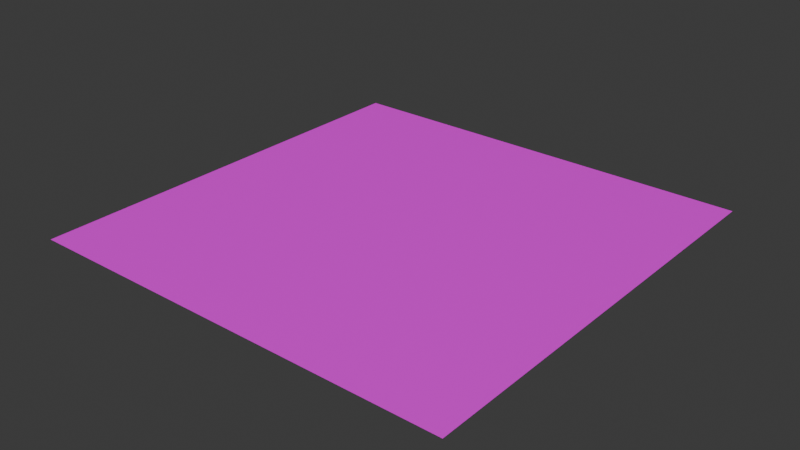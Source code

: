 # Source: char_slot.blend  (saved by Blender 4.5.88; exported with 4.5.12 LTS)
import bpy
from mathutils import Matrix  # noqa: F401  (used for matrix-valued properties, if any)

bpy.ops.wm.read_factory_settings(use_empty=True)
scene = bpy.context.scene
scene.name = 'Scene'

# ---- collections
col_collection = bpy.data.collections.new('Collection'); scene.collection.children.link(col_collection)

# ---- images (referenced by path relative to the original .blend; pixels are not part of the script)
import os
ASSET_DIR = os.environ.get("B2B_ASSET_DIR", "")  # directory of the original .blend (textures are referenced by path, not embedded)
HERE = os.path.dirname(os.path.abspath(__file__))  # packed textures are extracted next to this script under _unpacked/

def load_image(name, relpath, width, height, colorspace="sRGB"):
    """Load a texture the original file referenced (path relative to the .blend, or extracted next to this script)."""
    p = next((c for c in (os.path.join(HERE, relpath), os.path.join(ASSET_DIR, relpath)) if relpath and os.path.exists(c)), "")
    if p:
        img = bpy.data.images.load(p, check_existing=True)
        img.name = name
    else:  # same state as the original file: an image datablock whose file is absent (Cycles renders it pink)
        img = bpy.data.images.new(name, width, height)
        img.source = "FILE"
        img.filepath = "//" + (relpath or name)
    img.colorspace_settings.name = colorspace
    return img
img_char_slot_png = load_image('char_slot.png', 'char_slot.png', 1024, 1024, 'sRGB')

# ---- materials (node trees are filled in below, after node groups)
mat_material = bpy.data.materials.new('Material')
mat_material.alpha_threshold = 0.0
mat_material.preview_render_type = 'FLAT'
mat_material.roughness = 0.5
mat_material.line_color = (0.0, 0.0, 0.0, 1.0)

# ---- material node trees
mat_material.use_nodes = True; mat_material.node_tree.nodes.clear()
_N = mat_material.node_tree.nodes; _L = mat_material.node_tree.links
n0 = _N.new('ShaderNodeOutputMaterial'); n0.name = 'Material Output'; n0.location = (200, 100)
n1 = _N.new('ShaderNodeBsdfPrincipled'); n1.name = 'Principled BSDF'; n1.location = (-200, 100)
n1.inputs[3].default_value = 1.45
n2 = _N.new('ShaderNodeTexImage'); n2.name = 'Image Texture'; n2.location = (-490, 80)
n2.image = img_char_slot_png
_L.new(n1.outputs[0], n0.inputs[0])
_L.new(n2.outputs[0], n1.inputs[0])
n0.is_active_output = True

# ---- world
world_world = bpy.data.worlds.new('World'); scene.world = world_world
world_world.use_nodes = True; world_world.node_tree.nodes.clear()
_N = world_world.node_tree.nodes; _L = world_world.node_tree.links
n0 = _N.new('ShaderNodeOutputWorld'); n0.name = 'World Output'; n0.location = (200, 100)
n1 = _N.new('ShaderNodeBackground'); n1.name = 'Background'; n1.location = (-200, 100)
n1.inputs[0].default_value = (0.05088, 0.05088, 0.05088, 1.0)
_L.new(n1.outputs[0], n0.inputs[0])
n0.is_active_output = True
world_world.color = (0.05088, 0.05088, 0.05088)
world_world.sun_shadow_jitter_overblur = 0.0

# ---- meshes
me_plane = bpy.data.meshes.new('Plane')
me_plane.from_pydata([(-0.125, -0.125, 0.0), (0.125, -0.125, 0.0), (-0.125, 0.125, 0.0), (0.125, 0.125, 0.0)], [], [(0, 1, 3, 2)])
_uv = me_plane.uv_layers.new(name='UVMap')
_uv.uv.foreach_set('vector', [0.0, 0.0, 1.0, 0.0, 1.0, 1.0, 0.0, 1.0])
me_plane.materials.append(mat_material)
me_plane.update()

# ---- objects
ob_plane = bpy.data.objects.new('Plane', me_plane)

# ---- transforms, parenting, visibility, modifiers, constraints
ob_plane.location = (0.0, 0.0, 0.0)

# ---- collection membership
col_collection.objects.link(ob_plane)

# ---- scene / render settings (as saved in the file)
scene.frame_start = 1; scene.frame_end = 250; scene.frame_set(1)
scene.render.engine = 'BLENDER_EEVEE_NEXT'
bpy.context.view_layer.update()

# ---- added for rendering (the .blend has no active camera and no usable light): camera, sun
cam_auto = bpy.data.cameras.new('AutoCamera')
cam_auto.lens = 50.0
cam_auto.sensor_width = 36.0
cam_auto.clip_end = 1000.0
ob_auto_camera = bpy.data.objects.new('AutoCamera', cam_auto)
scene.collection.objects.link(ob_auto_camera)
ob_auto_camera.location = (0.327116, -0.39254, 0.261693)
ob_auto_camera.rotation_euler = (1.09748, -7.21219e-08, 0.694738)
scene.camera = ob_auto_camera
light_auto_sun = bpy.data.lights.new('AutoSun', 'SUN')
light_auto_sun.energy = 3.0
light_auto_sun.angle = 0.0523599
ob_auto_sun = bpy.data.objects.new('AutoSun', light_auto_sun)
scene.collection.objects.link(ob_auto_sun)
ob_auto_sun.rotation_euler = (0.872665, 0.174533, 0.523599)
bpy.context.view_layer.update()
